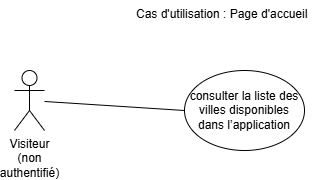

The diagram above was exported from draw.io. Its source (the exported page's mxGraphModel, read from the mxfile embedded in the PNG):
<mxGraphModel dx="1247" dy="753" grid="1" gridSize="10" guides="1" tooltips="1" connect="1" arrows="1" fold="1" page="1" pageScale="1" pageWidth="827" pageHeight="1169" math="0" shadow="0">
  <root>
    <mxCell id="0" />
    <mxCell id="1" parent="0" />
    <mxCell id="K2wp8tgLuG3xUwP2pqmq-17" value="Cas d'utilisation : Page d'accueil" style="text;whiteSpace=wrap;html=1;" vertex="1" parent="1">
      <mxGeometry x="210" y="20" width="200" height="40" as="geometry" />
    </mxCell>
    <mxCell id="K2wp8tgLuG3xUwP2pqmq-18" value="&lt;span style=&quot;text-align: left; text-wrap-mode: wrap;&quot;&gt;Visiteur (non authentifié)&lt;/span&gt;" style="shape=umlActor;verticalLabelPosition=bottom;verticalAlign=top;html=1;outlineConnect=0;" vertex="1" parent="1">
      <mxGeometry x="90" y="90" width="30" height="60" as="geometry" />
    </mxCell>
    <mxCell id="K2wp8tgLuG3xUwP2pqmq-19" value="consulter la liste des villes disponibles dans l’application" style="ellipse;whiteSpace=wrap;html=1;" vertex="1" parent="1">
      <mxGeometry x="260" y="90" width="120" height="80" as="geometry" />
    </mxCell>
    <mxCell id="K2wp8tgLuG3xUwP2pqmq-20" value="" style="endArrow=none;html=1;rounded=0;entryX=0;entryY=0.5;entryDx=0;entryDy=0;" edge="1" parent="1" source="K2wp8tgLuG3xUwP2pqmq-18" target="K2wp8tgLuG3xUwP2pqmq-19">
      <mxGeometry width="50" height="50" relative="1" as="geometry">
        <mxPoint x="180" y="170" as="sourcePoint" />
        <mxPoint x="230" y="120" as="targetPoint" />
      </mxGeometry>
    </mxCell>
  </root>
</mxGraphModel>